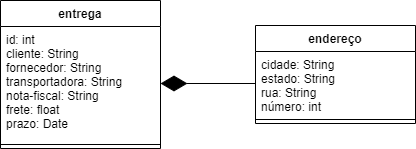

The diagram above was exported from draw.io. Its source (the exported page's mxGraphModel, read from the mxfile embedded in the PNG):
<mxGraphModel dx="1278" dy="531" grid="1" gridSize="10" guides="1" tooltips="1" connect="1" arrows="1" fold="1" page="1" pageScale="1" pageWidth="1650" pageHeight="1100" math="0" shadow="0">
  <root>
    <mxCell id="0" />
    <mxCell id="1" parent="0" />
    <mxCell id="p41GMeqcgPikL2WcLiHA-1" value="entrega" style="swimlane;fontStyle=1;align=center;verticalAlign=top;childLayout=stackLayout;horizontal=1;startSize=26;horizontalStack=0;resizeParent=1;resizeParentMax=0;resizeLast=0;collapsible=1;marginBottom=0;" vertex="1" parent="1">
      <mxGeometry x="570" y="230" width="160" height="148" as="geometry" />
    </mxCell>
    <mxCell id="p41GMeqcgPikL2WcLiHA-2" value="id: int&#10;cliente: String&#10;fornecedor: String&#10;transportadora: String&#10;nota-fiscal: String&#10;frete: float&#10;prazo: Date" style="text;strokeColor=none;fillColor=none;align=left;verticalAlign=top;spacingLeft=4;spacingRight=4;overflow=hidden;rotatable=0;points=[[0,0.5],[1,0.5]];portConstraint=eastwest;" vertex="1" parent="p41GMeqcgPikL2WcLiHA-1">
      <mxGeometry y="26" width="160" height="114" as="geometry" />
    </mxCell>
    <mxCell id="p41GMeqcgPikL2WcLiHA-3" value="" style="line;strokeWidth=1;fillColor=none;align=left;verticalAlign=middle;spacingTop=-1;spacingLeft=3;spacingRight=3;rotatable=0;labelPosition=right;points=[];portConstraint=eastwest;" vertex="1" parent="p41GMeqcgPikL2WcLiHA-1">
      <mxGeometry y="140" width="160" height="8" as="geometry" />
    </mxCell>
    <mxCell id="p41GMeqcgPikL2WcLiHA-5" value="endereço" style="swimlane;fontStyle=1;align=center;verticalAlign=top;childLayout=stackLayout;horizontal=1;startSize=26;horizontalStack=0;resizeParent=1;resizeParentMax=0;resizeLast=0;collapsible=1;marginBottom=0;" vertex="1" parent="1">
      <mxGeometry x="825" y="255" width="160" height="98" as="geometry" />
    </mxCell>
    <mxCell id="p41GMeqcgPikL2WcLiHA-6" value="cidade: String&#10;estado: String&#10;rua: String&#10;número: int" style="text;strokeColor=none;fillColor=none;align=left;verticalAlign=top;spacingLeft=4;spacingRight=4;overflow=hidden;rotatable=0;points=[[0,0.5],[1,0.5]];portConstraint=eastwest;" vertex="1" parent="p41GMeqcgPikL2WcLiHA-5">
      <mxGeometry y="26" width="160" height="64" as="geometry" />
    </mxCell>
    <mxCell id="p41GMeqcgPikL2WcLiHA-7" value="" style="line;strokeWidth=1;fillColor=none;align=left;verticalAlign=middle;spacingTop=-1;spacingLeft=3;spacingRight=3;rotatable=0;labelPosition=right;points=[];portConstraint=eastwest;" vertex="1" parent="p41GMeqcgPikL2WcLiHA-5">
      <mxGeometry y="90" width="160" height="8" as="geometry" />
    </mxCell>
    <mxCell id="p41GMeqcgPikL2WcLiHA-9" value="" style="endArrow=diamondThin;endFill=1;endSize=24;html=1;entryX=1;entryY=0.5;entryDx=0;entryDy=0;exitX=0;exitY=0.5;exitDx=0;exitDy=0;" edge="1" parent="1" source="p41GMeqcgPikL2WcLiHA-6" target="p41GMeqcgPikL2WcLiHA-2">
      <mxGeometry width="160" relative="1" as="geometry">
        <mxPoint x="570" y="270" as="sourcePoint" />
        <mxPoint x="730" y="270" as="targetPoint" />
      </mxGeometry>
    </mxCell>
  </root>
</mxGraphModel>